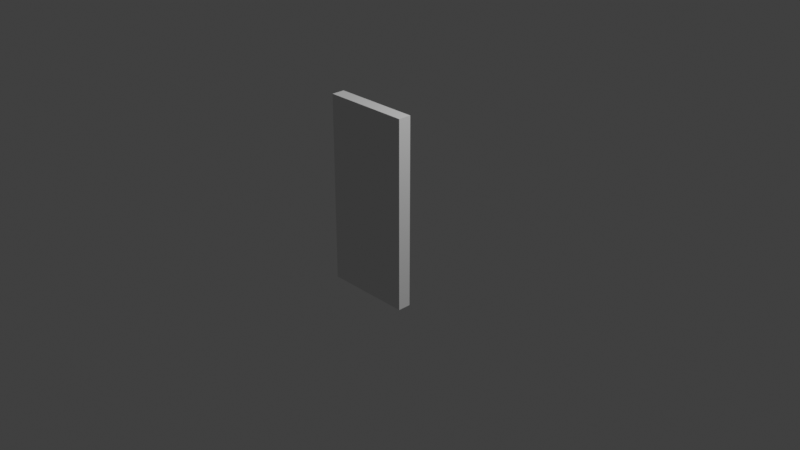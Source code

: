 # Source: wooden_door.blend  (saved by Blender 3.0.42; exported with 4.5.12 LTS)
import bpy
from mathutils import Matrix  # noqa: F401  (used for matrix-valued properties, if any)

bpy.ops.wm.read_factory_settings(use_empty=True)
scene = bpy.context.scene
scene.name = 'Scene'

# ---- collections
col_collection = bpy.data.collections.new('Collection'); scene.collection.children.link(col_collection)

# ---- materials (node trees are filled in below, after node groups)
mat_material_002 = bpy.data.materials.new('Material.002')
mat_material_002.use_transparent_shadow = False
mat_material_001 = bpy.data.materials.new('Material.001')
mat_material_001.use_transparent_shadow = False

# ---- material node trees

# ---- world
world_world = bpy.data.worlds.new('World'); scene.world = world_world
world_world.use_nodes = True; world_world.node_tree.nodes.clear()
_N = world_world.node_tree.nodes; _L = world_world.node_tree.links
n0 = _N.new('ShaderNodeOutputWorld'); n0.name = 'World Output'; n0.location = (300, 300)
n1 = _N.new('ShaderNodeBackground'); n1.name = 'Background'; n1.location = (10, 300)
n1.inputs[0].default_value = (0.05088, 0.05088, 0.05088, 1.0)
_L.new(n1.outputs[0], n0.inputs[0])
n0.is_active_output = True
world_world.color = (0.05088, 0.05088, 0.05088)
world_world.use_sun_shadow = False
world_world.sun_shadow_jitter_overblur = 0.0

# ---- cameras
cam_camera = bpy.data.cameras.new('Camera')
cam_camera.clip_end = 100.0
cam_camera.ortho_scale = 7.314

# ---- lights
light_light = bpy.data.lights.new('Light', 'POINT')
light_light.transmission_factor = 0.0
light_light.energy = 1000.0
light_light.shadow_soft_size = 0.1
light_light.shadow_maximum_resolution = 0.006
light_light.use_absolute_resolution = True

# ---- meshes
me_cube_003 = bpy.data.meshes.new('Cube.003')
me_cube_003.from_pydata([(0.9624, -0.2156, 0.2651), (0.8876, -0.2156, 0.2651), (0.8876, -0.15, 0.2101), (0.9624, -0.15, 0.2101), (0.8876, -0.184, 0.2916), (0.9624, -0.184, 0.2916), (0.9624, -0.15, 0.2631), (0.8876, -0.15, 0.2631), (0.9624, -0.184, 0.2916), (0.9624, -0.2156, 0.2651), (0.9624, -0.15, 0.2101), (0.9624, -0.15, 0.2631), (0.8876, -0.2251, 0.3628), (0.9624, -0.2251, 0.3628), (0.9624, -0.184, 0.2916), (0.8876, -0.184, 0.2916), (0.9624, -0.2638, 0.3487), (0.8876, -0.2638, 0.3487), (0.8876, -0.2156, 0.2651), (0.9624, -0.2156, 0.2651), (0.8876, -0.2638, 0.3487), (0.8876, -0.2251, 0.3628), (0.8876, -0.184, 0.2916), (0.8876, -0.2156, 0.2651), (0.8876, -0.2156, 0.2651), (0.8876, -0.184, 0.2916), (0.8876, -0.15, 0.2631), (0.8876, -0.15, 0.2101), (0.8876, -0.2806, 0.4436), (0.8876, -0.2394, 0.4436), (0.8876, -0.2251, 0.3628), (0.8876, -0.2638, 0.3487), (0.9624, -0.2806, 0.4436), (0.8876, -0.2806, 0.4436), (0.8876, -0.2638, 0.3487), (0.9624, -0.2638, 0.3487), (0.8876, -0.2394, 0.4436), (0.9624, -0.2394, 0.4436), (0.9624, -0.2251, 0.3628), (0.8876, -0.2251, 0.3628), (0.9624, -0.2394, 0.4436), (0.9624, -0.2806, 0.4436), (0.9624, -0.2638, 0.3487), (0.9624, -0.2251, 0.3628), (0.9624, -0.2251, 0.3628), (0.9624, -0.2638, 0.3487), (0.9624, -0.2156, 0.2651), (0.9624, -0.184, 0.2916), (0.9624, -0.2156, 0.6222), (0.9624, -0.15, 0.6772), (0.8876, -0.15, 0.6772), (0.8876, -0.2156, 0.6222), (0.8876, -0.184, 0.5957), (0.8876, -0.15, 0.6242), (0.9624, -0.15, 0.6242), (0.9624, -0.184, 0.5957), (0.9624, -0.184, 0.5957), (0.9624, -0.15, 0.6242), (0.9624, -0.15, 0.6772), (0.9624, -0.2156, 0.6222), (0.8876, -0.2251, 0.5245), (0.8876, -0.184, 0.5957), (0.9624, -0.184, 0.5957), (0.9624, -0.2251, 0.5245), (0.9624, -0.2638, 0.5386), (0.9624, -0.2156, 0.6222), (0.8876, -0.2156, 0.6222), (0.8876, -0.2638, 0.5386), (0.8876, -0.2638, 0.5386), (0.8876, -0.2156, 0.6222), (0.8876, -0.184, 0.5957), (0.8876, -0.2251, 0.5245), (0.8876, -0.2156, 0.6222), (0.8876, -0.15, 0.6772), (0.8876, -0.15, 0.6242), (0.8876, -0.184, 0.5957), (0.8876, -0.2806, 0.4436), (0.8876, -0.2638, 0.5386), (0.8876, -0.2251, 0.5245), (0.8876, -0.2394, 0.4436), (0.9624, -0.2806, 0.4436), (0.9624, -0.2638, 0.5386), (0.8876, -0.2638, 0.5386), (0.8876, -0.2806, 0.4436), (0.8876, -0.2394, 0.4436), (0.8876, -0.2251, 0.5245), (0.9624, -0.2251, 0.5245), (0.9624, -0.2394, 0.4436), (0.9624, -0.2394, 0.4436), (0.9624, -0.2251, 0.5245), (0.9624, -0.2638, 0.5386), (0.9624, -0.2806, 0.4436), (0.9624, -0.2251, 0.5245), (0.9624, -0.184, 0.5957), (0.9624, -0.2156, 0.6222), (0.9624, -0.2638, 0.5386), (0.0, -0.15, -1.075), (0.0, -0.15, 1.075), (0.0, 0.0, 1.075), (0.0, 0.0, -1.075), (1.0, 0.0, -1.075), (1.0, 0.0, 1.075), (1.0, -0.15, 1.075), (1.0, -0.15, -1.075), (0.0, 0.0, -1.075), (1.0, 0.0, -1.075), (1.0, -0.15, -1.075), (0.0, -0.15, -1.075), (1.0, 0.0, 1.075), (0.0, 0.0, 1.075), (0.0, -0.15, 1.075), (1.0, -0.15, 1.075), (0.0, -0.15, -1.075), (1.0, -0.15, -1.075), (1.0, -0.15, 1.075), (0.0, -0.15, 1.075), (0.0, 0.0, -1.075), (0.0, 0.0, 1.075), (1.0, 0.0, 1.075), (1.0, 0.0, -1.075)], [], [(2, 0, 1), (3, 0, 2), (6, 4, 5), (7, 4, 6), (10, 8, 9), (11, 8, 10), (14, 12, 13), (15, 12, 14), (18, 16, 17), (19, 16, 18), (22, 20, 21), (23, 20, 22), (26, 24, 25), (27, 24, 26), (30, 28, 29), (31, 28, 30), (34, 32, 33), (35, 32, 34), (38, 36, 37), (39, 36, 38), (42, 40, 41), (43, 40, 42), (46, 44, 45), (47, 44, 46), (50, 48, 49), (51, 48, 50), (54, 52, 53), (55, 52, 54), (58, 56, 57), (59, 56, 58), (62, 60, 61), (63, 60, 62), (66, 64, 65), (67, 64, 66), (70, 68, 69), (71, 68, 70), (74, 72, 73), (75, 72, 74), (78, 76, 77), (79, 76, 78), (82, 80, 81), (83, 80, 82), (86, 84, 85), (87, 84, 86), (90, 88, 89), (91, 88, 90), (94, 92, 93), (95, 92, 94), (98, 96, 97), (99, 96, 98), (102, 100, 101), (103, 100, 102), (106, 104, 105), (107, 104, 106), (110, 108, 109), (111, 108, 110), (114, 112, 113), (115, 112, 114), (118, 116, 117), (119, 116, 118)])
me_cube_003.polygons.foreach_set('material_index', [0, 0, 0, 0, 0, 0, 0, 0, 0, 0, 0, 0, 0, 0, 0, 0, 0, 0, 0, 0, 0, 0, 0, 0, 0, 0, 0, 0, 0, 0, 0, 0, 0, 0, 0, 0, 0, 0, 0, 0, 0, 0, 0, 0, 0, 0, 0, 0, 1, 1, 1, 1, 1, 1, 1, 1, 1, 1, 1, 1])
_uv = me_cube_003.uv_layers.new(name='UVMap')
_uv.uv.foreach_set('vector', [0.4694, 0.9998, 0.6038, 0.8462, 0.4694, 0.8462, 0.6038, 0.9998, 0.6038, 0.8462, 0.4694, 0.9998, 0.6041, 0.000157, 0.7385, 0.07988, 0.6041, 0.07988, 0.7385, 0.0001571, 0.7385, 0.07988, 0.6041, 0.000157, 0.4691, 0.8384, 0.408, 0.6921, 0.3514, 0.7396, 0.4691, 0.7434, 0.408, 0.6921, 0.4691, 0.8384, 0.6041, 0.07988, 0.7385, 0.2273, 0.6041, 0.2273, 0.7385, 0.07988, 0.7385, 0.2273, 0.6041, 0.07988, 0.4694, 0.8462, 0.6038, 0.6731, 0.4694, 0.6731, 0.6038, 0.8462, 0.6038, 0.6731, 0.4694, 0.8462, 0.1734, 0.1465, 0.03021, 0.2488, 0.0997, 0.2741, 0.1168, 0.09893, 0.03021, 0.2488, 0.1734, 0.1465, 0.2345, 0.09522, 0.1168, 0.09893, 0.1734, 0.1465, 0.2345, 0.000157, 0.1168, 0.09893, 0.2345, 0.09522, 0.0997, 0.2741, 0.000157, 0.4193, 0.07411, 0.4193, 0.03021, 0.2488, 0.000157, 0.4193, 0.0997, 0.2741, 0.4694, 0.6731, 0.6038, 0.5, 0.4694, 0.5, 0.6038, 0.6731, 0.6038, 0.5, 0.4694, 0.6731, 0.6041, 0.2273, 0.7385, 0.3747, 0.6041, 0.3747, 0.7385, 0.2273, 0.7385, 0.3747, 0.6041, 0.2273, 0.2648, 0.5897, 0.3087, 0.4193, 0.2348, 0.4193, 0.3343, 0.5645, 0.3087, 0.4193, 0.2648, 0.5897, 0.3514, 0.7396, 0.3343, 0.5645, 0.2648, 0.5897, 0.408, 0.6921, 0.3343, 0.5645, 0.3514, 0.7396, 0.4694, 0.000157, 0.6038, 0.1538, 0.6038, 0.000157, 0.4694, 0.1538, 0.6038, 0.1538, 0.4694, 0.000157, 0.6041, 0.7492, 0.7385, 0.6695, 0.7385, 0.7492, 0.6041, 0.6695, 0.7385, 0.6695, 0.6041, 0.7492, 0.4691, 0.000157, 0.408, 0.1465, 0.4691, 0.09522, 0.3514, 0.09893, 0.408, 0.1465, 0.4691, 0.000157, 0.6041, 0.6695, 0.7385, 0.5221, 0.7385, 0.6695, 0.6041, 0.5221, 0.7385, 0.5221, 0.6041, 0.6695, 0.4694, 0.1538, 0.6038, 0.3269, 0.6038, 0.1538, 0.4694, 0.3269, 0.6038, 0.3269, 0.4694, 0.1538, 0.1734, 0.6921, 0.03021, 0.5897, 0.1168, 0.7396, 0.0997, 0.5645, 0.03021, 0.5897, 0.1734, 0.6921, 0.2345, 0.7434, 0.1168, 0.7396, 0.2345, 0.8384, 0.1734, 0.6921, 0.1168, 0.7396, 0.2345, 0.7434, 0.0997, 0.5645, 0.000157, 0.4193, 0.03021, 0.5897, 0.07411, 0.4193, 0.000157, 0.4193, 0.0997, 0.5645, 0.4694, 0.3269, 0.6038, 0.5, 0.6038, 0.3269, 0.4694, 0.5, 0.6038, 0.5, 0.4694, 0.3269, 0.6041, 0.5221, 0.7385, 0.3747, 0.7385, 0.5221, 0.6041, 0.3747, 0.7385, 0.3747, 0.6041, 0.5221, 0.2648, 0.2488, 0.3087, 0.4193, 0.3343, 0.2741, 0.2348, 0.4193, 0.3087, 0.4193, 0.2648, 0.2488, 0.3514, 0.09893, 0.3343, 0.2741, 0.408, 0.1465, 0.2648, 0.2488, 0.3343, 0.2741, 0.3514, 0.09893, 0.4082, 0.9387, 0.4694, 0.06134, 0.4694, 0.9387, 0.4082, 0.06134, 0.4694, 0.06134, 0.4082, 0.9387, 0.8775, 0.9387, 0.9387, 0.06134, 0.9387, 0.9387, 0.8775, 0.06134, 0.9387, 0.06134, 0.8775, 0.9387, 0.8775, 0.06134, 0.4694, 0.0001326, 0.8775, 0.0001326, 0.4694, 0.06134, 0.4694, 0.0001326, 0.8775, 0.06134, 0.4694, 0.9387, 0.8775, 0.9999, 0.4694, 0.9999, 0.8775, 0.9387, 0.8775, 0.9999, 0.4694, 0.9387, 0.8775, 0.9387, 0.4694, 0.06134, 0.8775, 0.06134, 0.4694, 0.9387, 0.4694, 0.06134, 0.8775, 0.9387, 0.0001326, 0.9387, 0.4082, 0.06134, 0.4082, 0.9387, 0.0001328, 0.06134, 0.4082, 0.06134, 0.0001326, 0.9387])
me_cube_003.materials.append(mat_material_002)
me_cube_003.materials.append(mat_material_001)
me_cube_003.use_remesh_fix_poles = True
me_cube_003.use_remesh_preserve_attributes = False
me_cube_003.update()

# ---- objects
ob_cube_003 = bpy.data.objects.new('Cube.003', me_cube_003)
ob_light = bpy.data.objects.new('Light', light_light)
ob_camera = bpy.data.objects.new('Camera', cam_camera)

# ---- transforms, parenting, visibility, modifiers, constraints
ob_cube_003.location = (0.0, 0.0, 0.0)
ob_cube_003.rotation_mode = 'QUATERNION'
ob_cube_003.rotation_quaternion = (-1.629e-07, 0.0, 0.0, 1.0)
ob_light.location = (4.076, 1.005, 5.904)
ob_light.rotation_euler = (0.6503, 0.05522, 1.866)
ob_light.lock_rotations_4d = False
ob_light.empty_display_type = 'ARROWS'
ob_light.color = (0.0, 0.0, 0.0, 0.0)
ob_light.lineart.crease_threshold = 0.0
ob_camera.location = (7.359, -6.926, 4.958)
ob_camera.rotation_euler = (1.109, 0.0, 0.8149)
ob_camera.lock_rotations_4d = False
ob_camera.empty_display_type = 'ARROWS'
ob_camera.color = (0.0, 0.0, 0.0, 0.0)
ob_camera.display_type = 'WIRE'
ob_camera.lineart.crease_threshold = 0.0

# ---- collection membership
scene.collection.objects.link(ob_cube_003)
col_collection.objects.link(ob_light)
col_collection.objects.link(ob_camera)

# ---- scene / render settings (as saved in the file)
scene.camera = ob_camera
scene.frame_start = 1; scene.frame_end = 250; scene.frame_set(1)
scene.render.engine = 'BLENDER_EEVEE_NEXT'
scene.cycles.sampling_pattern = 'TABULATED_SOBOL'
scene.cycles.use_light_tree = False
scene.view_settings.view_transform = 'Standard'
bpy.context.view_layer.update()
